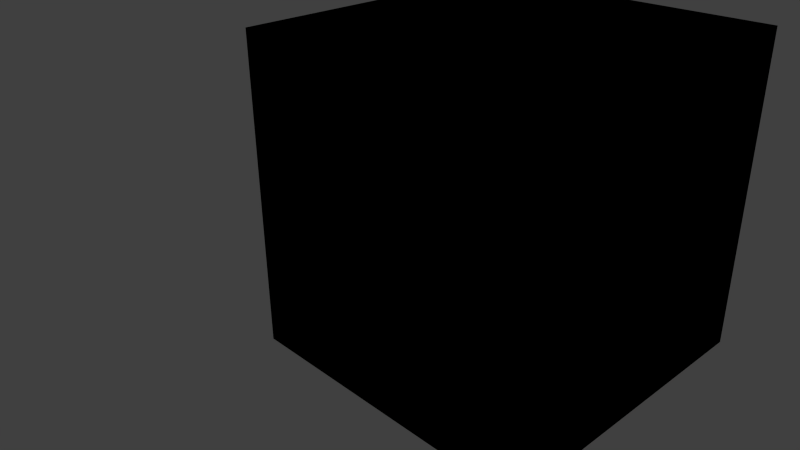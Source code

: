 # Source: Cube_5.blend  (saved by Blender 2.68.0; exported with 4.5.12 LTS)
import bpy
from mathutils import Matrix  # noqa: F401  (used for matrix-valued properties, if any)

bpy.ops.wm.read_factory_settings(use_empty=True)
scene = bpy.context.scene
scene.name = 'Scene'

# ---- collections
col_collection_1 = bpy.data.collections.new('Collection 1'); scene.collection.children.link(col_collection_1)

# ---- materials (node trees are filled in below, after node groups)
mat_material = bpy.data.materials.new('Material')
mat_material.alpha_threshold = 0.0
mat_material.use_transparent_shadow = False
mat_material.diffuse_color = (0.8, 0.3712, 0.1206, 1.0)
mat_material.roughness = 0.5
mat_material.line_color = (0.0, 0.0, 0.0, 1.0)
mat_material_001 = bpy.data.materials.new('Material.001')
mat_material_001.alpha_threshold = 0.0
mat_material_001.use_transparent_shadow = False
mat_material_001.roughness = 0.5
mat_material_001.line_color = (0.0, 0.0, 0.0, 1.0)

# ---- material node trees

# ---- world
world_world = bpy.data.worlds.new('World'); scene.world = world_world
world_world.color = (0.05088, 0.05088, 0.05088)
world_world.use_sun_shadow = False
world_world.sun_shadow_jitter_overblur = 0.0
world_world.cycles.sampling_method = 'MANUAL'
world_world.cycles.sample_map_resolution = 256

# ---- cameras
cam_camera = bpy.data.cameras.new('Camera')
cam_camera.clip_end = 100.0
cam_camera.lens = 35.0
cam_camera.sensor_width = 32.0
cam_camera.sensor_height = 18.0
cam_camera.ortho_scale = 7.314
cam_camera.dof.focus_distance = 0.0
cam_camera.dof.aperture_fstop = 128.0

# ---- lights
light_lamp = bpy.data.lights.new('Lamp', 'POINT')
light_lamp.transmission_factor = 0.0
light_lamp.cutoff_distance = 30.0
light_lamp.energy = 100.0
light_lamp.shadow_buffer_clip_start = 1.001
light_lamp.shadow_soft_size = 0.1
light_lamp.shadow_maximum_resolution = 0.006
light_lamp.use_absolute_resolution = True
light_lamp.cycles.use_multiple_importance_sampling = False

# ---- meshes
me_plane = bpy.data.meshes.new('Plane')
me_plane.from_pydata([(-2.5, 0.0, -2.5), (-2.5, 5.0, -2.5), (2.5, 5.0, -2.5), (2.5, 0.0, -2.5), (-2.5, 0.0, 2.5), (-2.5, 5.0, 2.5), (2.5, 5.0, 2.5), (2.5, 0.0, 2.5), (-2.5, 0.0, -2.5), (-2.5, 5.0, -2.5), (2.5, 5.0, -2.5), (2.5, 0.0, -2.5), (-2.5, 0.0, 2.5), (-2.5, 5.0, 2.5), (2.5, 5.0, 2.5), (2.5, 0.0, 2.5)], [], [(4, 5, 1, 0), (5, 6, 2, 1), (6, 7, 3, 2), (7, 4, 0, 3), (0, 1, 2, 3), (7, 6, 5, 4), (12, 8, 9, 13), (13, 9, 10, 14), (14, 10, 11, 15), (15, 11, 8, 12), (8, 11, 10, 9), (15, 12, 13, 14)])
me_plane.materials.append(mat_material)
me_plane.materials.append(mat_material_001)
me_plane.use_remesh_preserve_volume = False
me_plane.use_remesh_preserve_attributes = False
me_plane.use_mirror_vertex_groups = False
me_plane.update()

# ---- objects
ob_plane = bpy.data.objects.new('Plane', me_plane)
ob_lamp = bpy.data.objects.new('Lamp', light_lamp)
ob_camera = bpy.data.objects.new('Camera', cam_camera)

# ---- transforms, parenting, visibility, modifiers, constraints
ob_plane.location = (0.0, 0.0, 0.0)
ob_plane.lineart.crease_threshold = 0.0
ob_lamp.location = (4.076, 1.005, 5.904)
ob_lamp.rotation_euler = (0.6503, 0.05522, 1.866)
ob_lamp.lock_rotations_4d = False
ob_lamp.empty_display_type = 'ARROWS'
ob_lamp.color = (0.0, 0.0, 0.0, 0.0)
ob_lamp.lineart.crease_threshold = 0.0
ob_camera.location = (7.481, -6.508, 5.344)
ob_camera.rotation_euler = (1.109, 0.01082, 0.8149)
ob_camera.lock_rotations_4d = False
ob_camera.empty_display_type = 'ARROWS'
ob_camera.color = (0.0, 0.0, 0.0, 0.0)
ob_camera.display_type = 'WIRE'
ob_camera.lineart.crease_threshold = 0.0

# ---- collection membership
col_collection_1.objects.link(ob_plane)
col_collection_1.objects.link(ob_lamp)
col_collection_1.objects.link(ob_camera)

# ---- scene / render settings (as saved in the file)
scene.camera = ob_camera
scene.frame_start = 1; scene.frame_end = 250; scene.frame_set(1)
scene.render.engine = 'BLENDER_EEVEE_NEXT'
scene.render.image_settings.color_mode = 'RGB'
scene.render.image_settings.compression = 90
scene.render.resolution_percentage = 50
scene.render.dither_intensity = 0.0
scene.cycles.use_denoising = False
scene.cycles.samples = 10
scene.cycles.sampling_pattern = 'TABULATED_SOBOL'
scene.cycles.light_sampling_threshold = 0.0
scene.cycles.use_adaptive_sampling = False
scene.cycles.use_light_tree = False
scene.cycles.blur_glossy = 0.0
scene.cycles.volume_bounces = 1
scene.cycles.pixel_filter_type = 'GAUSSIAN'
scene.cycles.sample_clamp_indirect = 0.0
scene.view_settings.view_transform = 'Standard'
bpy.context.view_layer.update()
